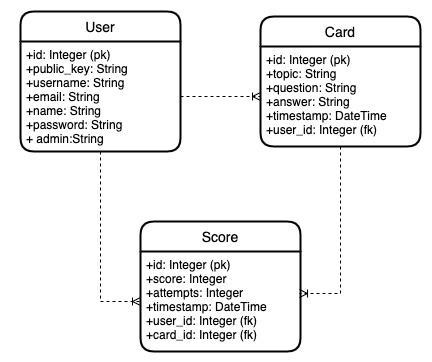

The diagram above was exported from draw.io. Its source (the exported page's mxGraphModel, read from the mxfile embedded in the PNG):
<mxGraphModel dx="946" dy="502" grid="1" gridSize="10" guides="1" tooltips="1" connect="1" arrows="1" fold="1" page="1" pageScale="1" pageWidth="827" pageHeight="1169" math="0" shadow="0">
  <root>
    <mxCell id="0" />
    <mxCell id="1" parent="0" />
    <mxCell id="MZp_Vnl1yrcpevozRTTB-77" value="" style="shape=tableRow;horizontal=0;startSize=0;swimlaneHead=0;swimlaneBody=0;fillColor=none;collapsible=0;dropTarget=0;points=[[0,0.5],[1,0.5]];portConstraint=eastwest;top=0;left=0;right=0;bottom=0;fontSize=12;" parent="1" vertex="1">
      <mxGeometry x="350" y="380" width="180" height="30" as="geometry" />
    </mxCell>
    <mxCell id="MZp_Vnl1yrcpevozRTTB-78" value="" style="shape=partialRectangle;connectable=0;fillColor=none;top=0;left=0;bottom=0;right=0;editable=1;overflow=hidden;fontSize=12;" parent="MZp_Vnl1yrcpevozRTTB-77" vertex="1">
      <mxGeometry width="30" height="30" as="geometry">
        <mxRectangle width="30" height="30" as="alternateBounds" />
      </mxGeometry>
    </mxCell>
    <mxCell id="MZp_Vnl1yrcpevozRTTB-80" value="User" style="swimlane;childLayout=stackLayout;horizontal=1;startSize=30;horizontalStack=0;rounded=1;fontSize=14;fontStyle=0;strokeWidth=2;resizeParent=0;resizeLast=1;shadow=0;dashed=0;align=center;" parent="1" vertex="1">
      <mxGeometry x="360" y="230" width="160" height="140" as="geometry" />
    </mxCell>
    <mxCell id="MZp_Vnl1yrcpevozRTTB-81" value="+id: Integer (pk)&#10;+public_key: String&#10;+username: String&#10;+email: String&#10;+name: String&#10;+password: String&#10;+ admin:String" style="align=left;strokeColor=none;fillColor=none;spacingLeft=4;fontSize=12;verticalAlign=top;resizable=0;rotatable=0;part=1;" parent="MZp_Vnl1yrcpevozRTTB-80" vertex="1">
      <mxGeometry y="30" width="160" height="110" as="geometry" />
    </mxCell>
    <mxCell id="MZp_Vnl1yrcpevozRTTB-82" value="Card" style="swimlane;childLayout=stackLayout;horizontal=1;startSize=30;horizontalStack=0;rounded=1;fontSize=14;fontStyle=0;strokeWidth=2;resizeParent=0;resizeLast=1;shadow=0;dashed=0;align=center;" parent="1" vertex="1">
      <mxGeometry x="600" y="235" width="160" height="130" as="geometry" />
    </mxCell>
    <mxCell id="MZp_Vnl1yrcpevozRTTB-83" value="+id: Integer (pk)&#10;+topic: String&#10;+question: String&#10;+answer: String&#10;+timestamp: DateTime&#10;+user_id: Integer (fk)" style="align=left;strokeColor=none;fillColor=none;spacingLeft=4;fontSize=12;verticalAlign=top;resizable=0;rotatable=0;part=1;" parent="MZp_Vnl1yrcpevozRTTB-82" vertex="1">
      <mxGeometry y="30" width="160" height="100" as="geometry" />
    </mxCell>
    <mxCell id="MZp_Vnl1yrcpevozRTTB-84" value="Score" style="swimlane;childLayout=stackLayout;horizontal=1;startSize=30;horizontalStack=0;rounded=1;fontSize=14;fontStyle=0;strokeWidth=2;resizeParent=0;resizeLast=1;shadow=0;dashed=0;align=center;" parent="1" vertex="1">
      <mxGeometry x="480" y="440" width="160" height="130" as="geometry" />
    </mxCell>
    <mxCell id="MZp_Vnl1yrcpevozRTTB-85" value="+id: Integer (pk)&#10;+score: Integer&#10;+attempts: Integer&#10;+timestamp: DateTime&#10;+user_id: Integer (fk)&#10;+card_id: Integer (fk)" style="align=left;strokeColor=none;fillColor=none;spacingLeft=4;fontSize=12;verticalAlign=top;resizable=0;rotatable=0;part=1;" parent="MZp_Vnl1yrcpevozRTTB-84" vertex="1">
      <mxGeometry y="30" width="160" height="100" as="geometry" />
    </mxCell>
    <mxCell id="MZp_Vnl1yrcpevozRTTB-87" style="edgeStyle=orthogonalEdgeStyle;rounded=0;orthogonalLoop=1;jettySize=auto;html=1;exitX=1;exitY=0.5;exitDx=0;exitDy=0;fontSize=12;endArrow=ERoneToMany;endFill=0;" parent="1" source="MZp_Vnl1yrcpevozRTTB-81" target="MZp_Vnl1yrcpevozRTTB-83" edge="1">
      <mxGeometry relative="1" as="geometry" />
    </mxCell>
    <mxCell id="MZp_Vnl1yrcpevozRTTB-88" style="edgeStyle=orthogonalEdgeStyle;rounded=0;orthogonalLoop=1;jettySize=auto;html=1;exitX=0.5;exitY=1;exitDx=0;exitDy=0;entryX=0.994;entryY=0.42;entryDx=0;entryDy=0;entryPerimeter=0;fontSize=12;endArrow=ERoneToMany;endFill=0;" parent="1" source="MZp_Vnl1yrcpevozRTTB-83" target="MZp_Vnl1yrcpevozRTTB-85" edge="1">
      <mxGeometry relative="1" as="geometry" />
    </mxCell>
    <mxCell id="MZp_Vnl1yrcpevozRTTB-89" style="edgeStyle=orthogonalEdgeStyle;rounded=0;orthogonalLoop=1;jettySize=auto;html=1;exitX=0.5;exitY=1;exitDx=0;exitDy=0;entryX=0;entryY=0.5;entryDx=0;entryDy=0;fontSize=12;endArrow=ERoneToMany;endFill=0;" parent="1" source="MZp_Vnl1yrcpevozRTTB-81" target="MZp_Vnl1yrcpevozRTTB-85" edge="1">
      <mxGeometry relative="1" as="geometry" />
    </mxCell>
  </root>
</mxGraphModel>